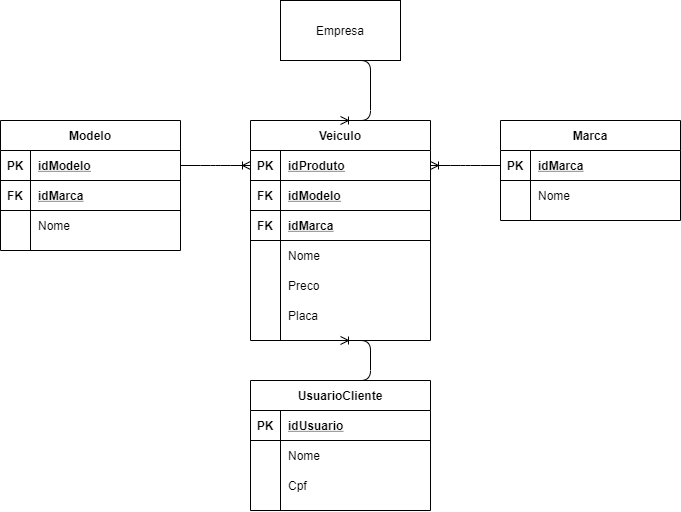

The diagram above was exported from draw.io. Its source (the exported page's mxGraphModel, read from the mxfile embedded in the PNG):
<mxGraphModel dx="1351" dy="637" grid="1" gridSize="10" guides="1" tooltips="1" connect="1" arrows="1" fold="1" page="1" pageScale="1" pageWidth="827" pageHeight="1169" math="0" shadow="0">
  <root>
    <mxCell id="0" />
    <mxCell id="1" parent="0" />
    <mxCell id="eVzHiXUWWGCb739b2EXc-80" value="Empresa" style="rounded=0;whiteSpace=wrap;html=1;" vertex="1" parent="1">
      <mxGeometry x="380" y="640" width="120" height="60" as="geometry" />
    </mxCell>
    <mxCell id="eVzHiXUWWGCb739b2EXc-157" value="Veiculo" style="shape=table;startSize=30;container=1;collapsible=1;childLayout=tableLayout;fixedRows=1;rowLines=0;fontStyle=1;align=center;resizeLast=1;" vertex="1" parent="1">
      <mxGeometry x="350" y="760" width="180" height="220" as="geometry" />
    </mxCell>
    <mxCell id="eVzHiXUWWGCb739b2EXc-158" value="" style="shape=partialRectangle;collapsible=0;dropTarget=0;pointerEvents=0;fillColor=none;top=0;left=0;bottom=1;right=0;points=[[0,0.5],[1,0.5]];portConstraint=eastwest;" vertex="1" parent="eVzHiXUWWGCb739b2EXc-157">
      <mxGeometry y="30" width="180" height="30" as="geometry" />
    </mxCell>
    <mxCell id="eVzHiXUWWGCb739b2EXc-159" value="PK" style="shape=partialRectangle;connectable=0;fillColor=none;top=0;left=0;bottom=0;right=0;fontStyle=1;overflow=hidden;" vertex="1" parent="eVzHiXUWWGCb739b2EXc-158">
      <mxGeometry width="30" height="30" as="geometry" />
    </mxCell>
    <mxCell id="eVzHiXUWWGCb739b2EXc-160" value="idProduto" style="shape=partialRectangle;connectable=0;fillColor=none;top=0;left=0;bottom=0;right=0;align=left;spacingLeft=6;fontStyle=5;overflow=hidden;" vertex="1" parent="eVzHiXUWWGCb739b2EXc-158">
      <mxGeometry x="30" width="150" height="30" as="geometry" />
    </mxCell>
    <mxCell id="eVzHiXUWWGCb739b2EXc-170" value="" style="shape=partialRectangle;collapsible=0;dropTarget=0;pointerEvents=0;fillColor=none;top=0;left=0;bottom=1;right=0;points=[[0,0.5],[1,0.5]];portConstraint=eastwest;" vertex="1" parent="eVzHiXUWWGCb739b2EXc-157">
      <mxGeometry y="60" width="180" height="30" as="geometry" />
    </mxCell>
    <mxCell id="eVzHiXUWWGCb739b2EXc-171" value="FK" style="shape=partialRectangle;connectable=0;fillColor=none;top=0;left=0;bottom=0;right=0;fontStyle=1;overflow=hidden;" vertex="1" parent="eVzHiXUWWGCb739b2EXc-170">
      <mxGeometry width="30" height="30" as="geometry" />
    </mxCell>
    <mxCell id="eVzHiXUWWGCb739b2EXc-172" value="idModelo" style="shape=partialRectangle;connectable=0;fillColor=none;top=0;left=0;bottom=0;right=0;align=left;spacingLeft=6;fontStyle=5;overflow=hidden;" vertex="1" parent="eVzHiXUWWGCb739b2EXc-170">
      <mxGeometry x="30" width="150" height="30" as="geometry" />
    </mxCell>
    <mxCell id="eVzHiXUWWGCb739b2EXc-173" value="" style="shape=partialRectangle;collapsible=0;dropTarget=0;pointerEvents=0;fillColor=none;top=0;left=0;bottom=1;right=0;points=[[0,0.5],[1,0.5]];portConstraint=eastwest;" vertex="1" parent="eVzHiXUWWGCb739b2EXc-157">
      <mxGeometry y="90" width="180" height="30" as="geometry" />
    </mxCell>
    <mxCell id="eVzHiXUWWGCb739b2EXc-174" value="FK" style="shape=partialRectangle;connectable=0;fillColor=none;top=0;left=0;bottom=0;right=0;fontStyle=1;overflow=hidden;" vertex="1" parent="eVzHiXUWWGCb739b2EXc-173">
      <mxGeometry width="30" height="30" as="geometry" />
    </mxCell>
    <mxCell id="eVzHiXUWWGCb739b2EXc-175" value="idMarca" style="shape=partialRectangle;connectable=0;fillColor=none;top=0;left=0;bottom=0;right=0;align=left;spacingLeft=6;fontStyle=5;overflow=hidden;" vertex="1" parent="eVzHiXUWWGCb739b2EXc-173">
      <mxGeometry x="30" width="150" height="30" as="geometry" />
    </mxCell>
    <mxCell id="eVzHiXUWWGCb739b2EXc-164" value="" style="shape=partialRectangle;collapsible=0;dropTarget=0;pointerEvents=0;fillColor=none;top=0;left=0;bottom=0;right=0;points=[[0,0.5],[1,0.5]];portConstraint=eastwest;" vertex="1" parent="eVzHiXUWWGCb739b2EXc-157">
      <mxGeometry y="120" width="180" height="30" as="geometry" />
    </mxCell>
    <mxCell id="eVzHiXUWWGCb739b2EXc-165" value="" style="shape=partialRectangle;connectable=0;fillColor=none;top=0;left=0;bottom=0;right=0;editable=1;overflow=hidden;" vertex="1" parent="eVzHiXUWWGCb739b2EXc-164">
      <mxGeometry width="30" height="30" as="geometry" />
    </mxCell>
    <mxCell id="eVzHiXUWWGCb739b2EXc-166" value="Nome" style="shape=partialRectangle;connectable=0;fillColor=none;top=0;left=0;bottom=0;right=0;align=left;spacingLeft=6;overflow=hidden;" vertex="1" parent="eVzHiXUWWGCb739b2EXc-164">
      <mxGeometry x="30" width="150" height="30" as="geometry" />
    </mxCell>
    <mxCell id="eVzHiXUWWGCb739b2EXc-167" value="" style="shape=partialRectangle;collapsible=0;dropTarget=0;pointerEvents=0;fillColor=none;top=0;left=0;bottom=0;right=0;points=[[0,0.5],[1,0.5]];portConstraint=eastwest;" vertex="1" parent="eVzHiXUWWGCb739b2EXc-157">
      <mxGeometry y="150" width="180" height="30" as="geometry" />
    </mxCell>
    <mxCell id="eVzHiXUWWGCb739b2EXc-168" value="" style="shape=partialRectangle;connectable=0;fillColor=none;top=0;left=0;bottom=0;right=0;editable=1;overflow=hidden;" vertex="1" parent="eVzHiXUWWGCb739b2EXc-167">
      <mxGeometry width="30" height="30" as="geometry" />
    </mxCell>
    <mxCell id="eVzHiXUWWGCb739b2EXc-169" value="Preco" style="shape=partialRectangle;connectable=0;fillColor=none;top=0;left=0;bottom=0;right=0;align=left;spacingLeft=6;overflow=hidden;" vertex="1" parent="eVzHiXUWWGCb739b2EXc-167">
      <mxGeometry x="30" width="150" height="30" as="geometry" />
    </mxCell>
    <mxCell id="eVzHiXUWWGCb739b2EXc-218" value="" style="shape=partialRectangle;collapsible=0;dropTarget=0;pointerEvents=0;fillColor=none;top=0;left=0;bottom=0;right=0;points=[[0,0.5],[1,0.5]];portConstraint=eastwest;" vertex="1" parent="eVzHiXUWWGCb739b2EXc-157">
      <mxGeometry y="180" width="180" height="30" as="geometry" />
    </mxCell>
    <mxCell id="eVzHiXUWWGCb739b2EXc-219" value="" style="shape=partialRectangle;connectable=0;fillColor=none;top=0;left=0;bottom=0;right=0;editable=1;overflow=hidden;" vertex="1" parent="eVzHiXUWWGCb739b2EXc-218">
      <mxGeometry width="30" height="30" as="geometry" />
    </mxCell>
    <mxCell id="eVzHiXUWWGCb739b2EXc-220" value="Placa" style="shape=partialRectangle;connectable=0;fillColor=none;top=0;left=0;bottom=0;right=0;align=left;spacingLeft=6;overflow=hidden;" vertex="1" parent="eVzHiXUWWGCb739b2EXc-218">
      <mxGeometry x="30" width="150" height="30" as="geometry" />
    </mxCell>
    <mxCell id="eVzHiXUWWGCb739b2EXc-176" value="Modelo" style="shape=table;startSize=30;container=1;collapsible=1;childLayout=tableLayout;fixedRows=1;rowLines=0;fontStyle=1;align=center;resizeLast=1;" vertex="1" parent="1">
      <mxGeometry x="100" y="760" width="180" height="130" as="geometry" />
    </mxCell>
    <mxCell id="eVzHiXUWWGCb739b2EXc-177" value="" style="shape=partialRectangle;collapsible=0;dropTarget=0;pointerEvents=0;fillColor=none;top=0;left=0;bottom=1;right=0;points=[[0,0.5],[1,0.5]];portConstraint=eastwest;" vertex="1" parent="eVzHiXUWWGCb739b2EXc-176">
      <mxGeometry y="30" width="180" height="30" as="geometry" />
    </mxCell>
    <mxCell id="eVzHiXUWWGCb739b2EXc-178" value="PK" style="shape=partialRectangle;connectable=0;fillColor=none;top=0;left=0;bottom=0;right=0;fontStyle=1;overflow=hidden;" vertex="1" parent="eVzHiXUWWGCb739b2EXc-177">
      <mxGeometry width="30" height="30" as="geometry" />
    </mxCell>
    <mxCell id="eVzHiXUWWGCb739b2EXc-179" value="idModelo" style="shape=partialRectangle;connectable=0;fillColor=none;top=0;left=0;bottom=0;right=0;align=left;spacingLeft=6;fontStyle=5;overflow=hidden;" vertex="1" parent="eVzHiXUWWGCb739b2EXc-177">
      <mxGeometry x="30" width="150" height="30" as="geometry" />
    </mxCell>
    <mxCell id="eVzHiXUWWGCb739b2EXc-231" value="" style="shape=partialRectangle;collapsible=0;dropTarget=0;pointerEvents=0;fillColor=none;top=0;left=0;bottom=1;right=0;points=[[0,0.5],[1,0.5]];portConstraint=eastwest;" vertex="1" parent="eVzHiXUWWGCb739b2EXc-176">
      <mxGeometry y="60" width="180" height="30" as="geometry" />
    </mxCell>
    <mxCell id="eVzHiXUWWGCb739b2EXc-232" value="FK" style="shape=partialRectangle;connectable=0;fillColor=none;top=0;left=0;bottom=0;right=0;fontStyle=1;overflow=hidden;" vertex="1" parent="eVzHiXUWWGCb739b2EXc-231">
      <mxGeometry width="30" height="30" as="geometry" />
    </mxCell>
    <mxCell id="eVzHiXUWWGCb739b2EXc-233" value="idMarca" style="shape=partialRectangle;connectable=0;fillColor=none;top=0;left=0;bottom=0;right=0;align=left;spacingLeft=6;fontStyle=5;overflow=hidden;" vertex="1" parent="eVzHiXUWWGCb739b2EXc-231">
      <mxGeometry x="30" width="150" height="30" as="geometry" />
    </mxCell>
    <mxCell id="eVzHiXUWWGCb739b2EXc-180" value="" style="shape=partialRectangle;collapsible=0;dropTarget=0;pointerEvents=0;fillColor=none;top=0;left=0;bottom=0;right=0;points=[[0,0.5],[1,0.5]];portConstraint=eastwest;" vertex="1" parent="eVzHiXUWWGCb739b2EXc-176">
      <mxGeometry y="90" width="180" height="30" as="geometry" />
    </mxCell>
    <mxCell id="eVzHiXUWWGCb739b2EXc-181" value="" style="shape=partialRectangle;connectable=0;fillColor=none;top=0;left=0;bottom=0;right=0;editable=1;overflow=hidden;" vertex="1" parent="eVzHiXUWWGCb739b2EXc-180">
      <mxGeometry width="30" height="30" as="geometry" />
    </mxCell>
    <mxCell id="eVzHiXUWWGCb739b2EXc-182" value="Nome" style="shape=partialRectangle;connectable=0;fillColor=none;top=0;left=0;bottom=0;right=0;align=left;spacingLeft=6;overflow=hidden;" vertex="1" parent="eVzHiXUWWGCb739b2EXc-180">
      <mxGeometry x="30" width="150" height="30" as="geometry" />
    </mxCell>
    <mxCell id="eVzHiXUWWGCb739b2EXc-189" value="Marca" style="shape=table;startSize=30;container=1;collapsible=1;childLayout=tableLayout;fixedRows=1;rowLines=0;fontStyle=1;align=center;resizeLast=1;" vertex="1" parent="1">
      <mxGeometry x="600" y="760" width="180" height="100" as="geometry" />
    </mxCell>
    <mxCell id="eVzHiXUWWGCb739b2EXc-190" value="" style="shape=partialRectangle;collapsible=0;dropTarget=0;pointerEvents=0;fillColor=none;top=0;left=0;bottom=1;right=0;points=[[0,0.5],[1,0.5]];portConstraint=eastwest;" vertex="1" parent="eVzHiXUWWGCb739b2EXc-189">
      <mxGeometry y="30" width="180" height="30" as="geometry" />
    </mxCell>
    <mxCell id="eVzHiXUWWGCb739b2EXc-191" value="PK" style="shape=partialRectangle;connectable=0;fillColor=none;top=0;left=0;bottom=0;right=0;fontStyle=1;overflow=hidden;" vertex="1" parent="eVzHiXUWWGCb739b2EXc-190">
      <mxGeometry width="30" height="30" as="geometry" />
    </mxCell>
    <mxCell id="eVzHiXUWWGCb739b2EXc-192" value="idMarca" style="shape=partialRectangle;connectable=0;fillColor=none;top=0;left=0;bottom=0;right=0;align=left;spacingLeft=6;fontStyle=5;overflow=hidden;" vertex="1" parent="eVzHiXUWWGCb739b2EXc-190">
      <mxGeometry x="30" width="150" height="30" as="geometry" />
    </mxCell>
    <mxCell id="eVzHiXUWWGCb739b2EXc-193" value="" style="shape=partialRectangle;collapsible=0;dropTarget=0;pointerEvents=0;fillColor=none;top=0;left=0;bottom=0;right=0;points=[[0,0.5],[1,0.5]];portConstraint=eastwest;" vertex="1" parent="eVzHiXUWWGCb739b2EXc-189">
      <mxGeometry y="60" width="180" height="30" as="geometry" />
    </mxCell>
    <mxCell id="eVzHiXUWWGCb739b2EXc-194" value="" style="shape=partialRectangle;connectable=0;fillColor=none;top=0;left=0;bottom=0;right=0;editable=1;overflow=hidden;" vertex="1" parent="eVzHiXUWWGCb739b2EXc-193">
      <mxGeometry width="30" height="30" as="geometry" />
    </mxCell>
    <mxCell id="eVzHiXUWWGCb739b2EXc-195" value="Nome" style="shape=partialRectangle;connectable=0;fillColor=none;top=0;left=0;bottom=0;right=0;align=left;spacingLeft=6;overflow=hidden;" vertex="1" parent="eVzHiXUWWGCb739b2EXc-193">
      <mxGeometry x="30" width="150" height="30" as="geometry" />
    </mxCell>
    <mxCell id="eVzHiXUWWGCb739b2EXc-199" value="UsuarioCliente" style="shape=table;startSize=30;container=1;collapsible=1;childLayout=tableLayout;fixedRows=1;rowLines=0;fontStyle=1;align=center;resizeLast=1;" vertex="1" parent="1">
      <mxGeometry x="350" y="1020" width="180" height="130" as="geometry" />
    </mxCell>
    <mxCell id="eVzHiXUWWGCb739b2EXc-200" value="" style="shape=partialRectangle;collapsible=0;dropTarget=0;pointerEvents=0;fillColor=none;top=0;left=0;bottom=1;right=0;points=[[0,0.5],[1,0.5]];portConstraint=eastwest;" vertex="1" parent="eVzHiXUWWGCb739b2EXc-199">
      <mxGeometry y="30" width="180" height="30" as="geometry" />
    </mxCell>
    <mxCell id="eVzHiXUWWGCb739b2EXc-201" value="PK" style="shape=partialRectangle;connectable=0;fillColor=none;top=0;left=0;bottom=0;right=0;fontStyle=1;overflow=hidden;" vertex="1" parent="eVzHiXUWWGCb739b2EXc-200">
      <mxGeometry width="30" height="30" as="geometry" />
    </mxCell>
    <mxCell id="eVzHiXUWWGCb739b2EXc-202" value="idUsuario" style="shape=partialRectangle;connectable=0;fillColor=none;top=0;left=0;bottom=0;right=0;align=left;spacingLeft=6;fontStyle=5;overflow=hidden;" vertex="1" parent="eVzHiXUWWGCb739b2EXc-200">
      <mxGeometry x="30" width="150" height="30" as="geometry" />
    </mxCell>
    <mxCell id="eVzHiXUWWGCb739b2EXc-203" value="" style="shape=partialRectangle;collapsible=0;dropTarget=0;pointerEvents=0;fillColor=none;top=0;left=0;bottom=0;right=0;points=[[0,0.5],[1,0.5]];portConstraint=eastwest;" vertex="1" parent="eVzHiXUWWGCb739b2EXc-199">
      <mxGeometry y="60" width="180" height="30" as="geometry" />
    </mxCell>
    <mxCell id="eVzHiXUWWGCb739b2EXc-204" value="" style="shape=partialRectangle;connectable=0;fillColor=none;top=0;left=0;bottom=0;right=0;editable=1;overflow=hidden;" vertex="1" parent="eVzHiXUWWGCb739b2EXc-203">
      <mxGeometry width="30" height="30" as="geometry" />
    </mxCell>
    <mxCell id="eVzHiXUWWGCb739b2EXc-205" value="Nome" style="shape=partialRectangle;connectable=0;fillColor=none;top=0;left=0;bottom=0;right=0;align=left;spacingLeft=6;overflow=hidden;" vertex="1" parent="eVzHiXUWWGCb739b2EXc-203">
      <mxGeometry x="30" width="150" height="30" as="geometry" />
    </mxCell>
    <mxCell id="eVzHiXUWWGCb739b2EXc-206" value="" style="shape=partialRectangle;collapsible=0;dropTarget=0;pointerEvents=0;fillColor=none;top=0;left=0;bottom=0;right=0;points=[[0,0.5],[1,0.5]];portConstraint=eastwest;" vertex="1" parent="eVzHiXUWWGCb739b2EXc-199">
      <mxGeometry y="90" width="180" height="30" as="geometry" />
    </mxCell>
    <mxCell id="eVzHiXUWWGCb739b2EXc-207" value="" style="shape=partialRectangle;connectable=0;fillColor=none;top=0;left=0;bottom=0;right=0;editable=1;overflow=hidden;" vertex="1" parent="eVzHiXUWWGCb739b2EXc-206">
      <mxGeometry width="30" height="30" as="geometry" />
    </mxCell>
    <mxCell id="eVzHiXUWWGCb739b2EXc-208" value="Cpf" style="shape=partialRectangle;connectable=0;fillColor=none;top=0;left=0;bottom=0;right=0;align=left;spacingLeft=6;overflow=hidden;" vertex="1" parent="eVzHiXUWWGCb739b2EXc-206">
      <mxGeometry x="30" width="150" height="30" as="geometry" />
    </mxCell>
    <mxCell id="eVzHiXUWWGCb739b2EXc-214" value="" style="edgeStyle=entityRelationEdgeStyle;fontSize=12;html=1;endArrow=ERoneToMany;exitX=1;exitY=0.5;exitDx=0;exitDy=0;entryX=0;entryY=0.5;entryDx=0;entryDy=0;" edge="1" parent="1" source="eVzHiXUWWGCb739b2EXc-177" target="eVzHiXUWWGCb739b2EXc-158">
      <mxGeometry width="100" height="100" relative="1" as="geometry">
        <mxPoint x="460" y="970" as="sourcePoint" />
        <mxPoint x="560" y="870" as="targetPoint" />
      </mxGeometry>
    </mxCell>
    <mxCell id="eVzHiXUWWGCb739b2EXc-215" value="" style="edgeStyle=entityRelationEdgeStyle;fontSize=12;html=1;endArrow=ERoneToMany;exitX=0.5;exitY=1;exitDx=0;exitDy=0;entryX=0.5;entryY=0;entryDx=0;entryDy=0;" edge="1" parent="1" source="eVzHiXUWWGCb739b2EXc-80" target="eVzHiXUWWGCb739b2EXc-157">
      <mxGeometry width="100" height="100" relative="1" as="geometry">
        <mxPoint x="290" y="815" as="sourcePoint" />
        <mxPoint x="360" y="815" as="targetPoint" />
      </mxGeometry>
    </mxCell>
    <mxCell id="eVzHiXUWWGCb739b2EXc-216" value="" style="edgeStyle=entityRelationEdgeStyle;fontSize=12;html=1;endArrow=ERoneToMany;exitX=0;exitY=0.5;exitDx=0;exitDy=0;entryX=1;entryY=0.5;entryDx=0;entryDy=0;" edge="1" parent="1" source="eVzHiXUWWGCb739b2EXc-190" target="eVzHiXUWWGCb739b2EXc-158">
      <mxGeometry width="100" height="100" relative="1" as="geometry">
        <mxPoint x="450" y="710" as="sourcePoint" />
        <mxPoint x="450" y="770" as="targetPoint" />
      </mxGeometry>
    </mxCell>
    <mxCell id="eVzHiXUWWGCb739b2EXc-217" value="" style="edgeStyle=entityRelationEdgeStyle;fontSize=12;html=1;endArrow=ERoneToMany;exitX=0.5;exitY=0;exitDx=0;exitDy=0;entryX=0.5;entryY=1;entryDx=0;entryDy=0;" edge="1" parent="1" source="eVzHiXUWWGCb739b2EXc-199" target="eVzHiXUWWGCb739b2EXc-157">
      <mxGeometry width="100" height="100" relative="1" as="geometry">
        <mxPoint x="530" y="1000" as="sourcePoint" />
        <mxPoint x="460" y="1000" as="targetPoint" />
      </mxGeometry>
    </mxCell>
  </root>
</mxGraphModel>